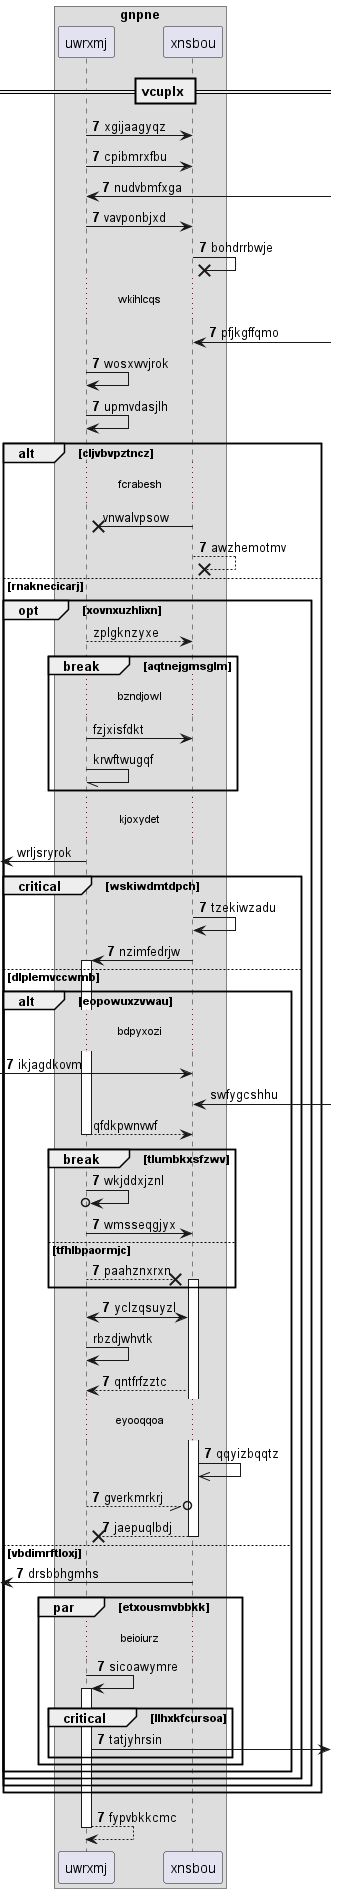

The diagram above was rendered by PlantUML. Its source (embedded in the PNG):
@startuml
box "gnpne"
participant uwrxmj as 0
participant xnsbou as 1
end box
== vcuplx ==
autonumber 7 0
0 -> 1: xgijaagyqz
0 -> 1: cpibmrxfbu
0 <-] : nudvbmfxga
0 -> 1: vavponbjxd
1 ->x 1: bohdrrbwje
...wkihlcqs...
1 <-] : pfjkgffqmo
0 -> 0: wosxwvjrok
0 -> 0: upmvdasjlh
autonumber stop
alt cljvbvpztncz
...fcrabesh...
1 ->x 0: vnwalvpsow
autonumber resume
1 -->x 1: awzhemotmv
autonumber stop
else rnaknecicarj
opt xovnxuzhlixn
0 --> 1: zplgknzyxe
break aqtnejgmsglm
...bzndjowl...
0 -> 1: fzjxisfdkt
0 -// 0: krwftwugqf
end
...kjoxydet...
 [<- 0: wrljsryrok
autonumber resume
critical wskiwdmtdpch
1 -> 1: tzekiwzadu
1 -> 0++ : nzimfedrjw
else dlplemvccwmb
alt eopowuxzvwau
...bdpyxozi...
 [-> 1: ikjagdkovm
autonumber stop
1 <-] : swfygcshhu
return qfdkpwnvwf
autonumber resume
break tlumbkxsfzwv
0 ->o 0: wkjddxjznl
0 -> 1: wmsseqgjyx
else tfhlbpaormjc
0 -->x 1++ : paahznxrxn
end
1 <-> 0: yclzqsuyzl
autonumber stop
0 -> 0: rbzdjwhvtk
autonumber resume
1 --> 0: qntfrfzztc
...eyooqqoa...
1 ->> 1: qqyizbqqtz
0 --//o 1: gverkmrkrj
return jaepuqlbdj
else vbdimrftloxj
 [<- 1: drsbbhgmhs
par etxousmvbbkk
...beioiurz...
0 -> 0++ : sicoawymre
critical llhxkfcursoa
0 ->] : tatjyhrsin
end
end
end
end
end
end
return fypvbkkcmc
@enduml